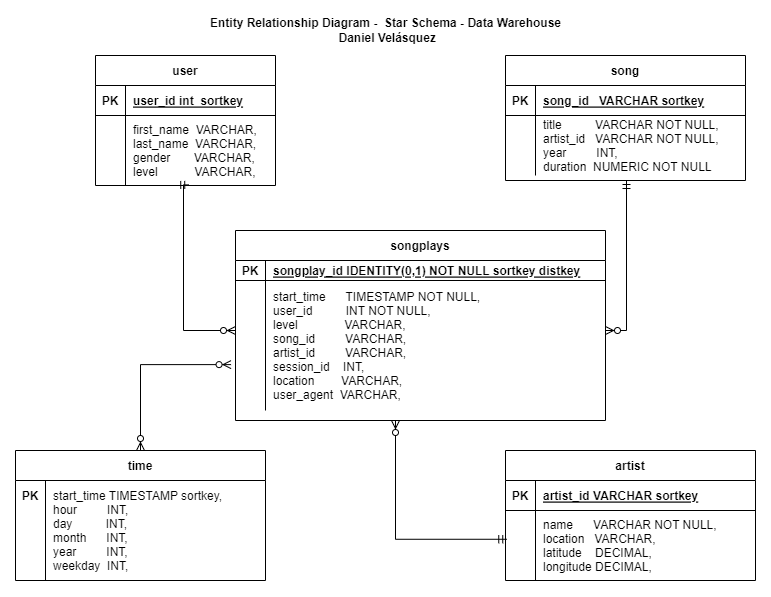

The diagram above was exported from draw.io. Its source (the exported page's mxGraphModel, read from the mxfile embedded in the PNG):
<mxGraphModel dx="1118" dy="714" grid="1" gridSize="10" guides="1" tooltips="1" connect="1" arrows="1" fold="1" page="1" pageScale="1" pageWidth="850" pageHeight="1100" math="0" shadow="0" extFonts="Permanent Marker^https://fonts.googleapis.com/css?family=Permanent+Marker">
  <root>
    <mxCell id="0" />
    <mxCell id="1" parent="0" />
    <mxCell id="C-vyLk0tnHw3VtMMgP7b-2" value="time" style="shape=table;startSize=30;container=1;collapsible=1;childLayout=tableLayout;fixedRows=1;rowLines=0;fontStyle=1;align=center;resizeLast=1;" parent="1" vertex="1">
      <mxGeometry x="10" y="440" width="250" height="130" as="geometry" />
    </mxCell>
    <mxCell id="C-vyLk0tnHw3VtMMgP7b-6" value="" style="shape=partialRectangle;collapsible=0;dropTarget=0;pointerEvents=0;fillColor=none;points=[[0,0.5],[1,0.5]];portConstraint=eastwest;top=0;left=0;right=0;bottom=0;" parent="C-vyLk0tnHw3VtMMgP7b-2" vertex="1">
      <mxGeometry y="30" width="250" height="100" as="geometry" />
    </mxCell>
    <mxCell id="C-vyLk0tnHw3VtMMgP7b-7" value="" style="shape=partialRectangle;overflow=hidden;connectable=0;fillColor=none;top=0;left=0;bottom=0;right=0;" parent="C-vyLk0tnHw3VtMMgP7b-6" vertex="1">
      <mxGeometry width="30" height="100" as="geometry">
        <mxRectangle width="30" height="100" as="alternateBounds" />
      </mxGeometry>
    </mxCell>
    <mxCell id="C-vyLk0tnHw3VtMMgP7b-8" value="start_time TIMESTAMP sortkey,&#10;hour         INT,&#10;day          INT,&#10;month      INT,&#10;year         INT,&#10;weekday  INT," style="shape=partialRectangle;overflow=hidden;connectable=0;fillColor=none;top=0;left=0;bottom=0;right=0;align=left;spacingLeft=6;" parent="C-vyLk0tnHw3VtMMgP7b-6" vertex="1">
      <mxGeometry x="30" width="220" height="100" as="geometry">
        <mxRectangle width="220" height="100" as="alternateBounds" />
      </mxGeometry>
    </mxCell>
    <mxCell id="C-vyLk0tnHw3VtMMgP7b-13" value="artist" style="shape=table;startSize=30;container=1;collapsible=1;childLayout=tableLayout;fixedRows=1;rowLines=0;fontStyle=1;align=center;resizeLast=1;" parent="1" vertex="1">
      <mxGeometry x="500" y="440" width="250" height="130" as="geometry" />
    </mxCell>
    <mxCell id="C-vyLk0tnHw3VtMMgP7b-14" value="" style="shape=partialRectangle;collapsible=0;dropTarget=0;pointerEvents=0;fillColor=none;points=[[0,0.5],[1,0.5]];portConstraint=eastwest;top=0;left=0;right=0;bottom=1;" parent="C-vyLk0tnHw3VtMMgP7b-13" vertex="1">
      <mxGeometry y="30" width="250" height="30" as="geometry" />
    </mxCell>
    <mxCell id="C-vyLk0tnHw3VtMMgP7b-15" value="PK" style="shape=partialRectangle;overflow=hidden;connectable=0;fillColor=none;top=0;left=0;bottom=0;right=0;fontStyle=1;" parent="C-vyLk0tnHw3VtMMgP7b-14" vertex="1">
      <mxGeometry width="30" height="30" as="geometry">
        <mxRectangle width="30" height="30" as="alternateBounds" />
      </mxGeometry>
    </mxCell>
    <mxCell id="C-vyLk0tnHw3VtMMgP7b-16" value="artist_id VARCHAR sortkey" style="shape=partialRectangle;overflow=hidden;connectable=0;fillColor=none;top=0;left=0;bottom=0;right=0;align=left;spacingLeft=6;fontStyle=5;" parent="C-vyLk0tnHw3VtMMgP7b-14" vertex="1">
      <mxGeometry x="30" width="220" height="30" as="geometry">
        <mxRectangle width="220" height="30" as="alternateBounds" />
      </mxGeometry>
    </mxCell>
    <mxCell id="C-vyLk0tnHw3VtMMgP7b-17" value="" style="shape=partialRectangle;collapsible=0;dropTarget=0;pointerEvents=0;fillColor=none;points=[[0,0.5],[1,0.5]];portConstraint=eastwest;top=0;left=0;right=0;bottom=0;" parent="C-vyLk0tnHw3VtMMgP7b-13" vertex="1">
      <mxGeometry y="60" width="250" height="70" as="geometry" />
    </mxCell>
    <mxCell id="C-vyLk0tnHw3VtMMgP7b-18" value="" style="shape=partialRectangle;overflow=hidden;connectable=0;fillColor=none;top=0;left=0;bottom=0;right=0;" parent="C-vyLk0tnHw3VtMMgP7b-17" vertex="1">
      <mxGeometry width="30" height="70" as="geometry">
        <mxRectangle width="30" height="70" as="alternateBounds" />
      </mxGeometry>
    </mxCell>
    <mxCell id="C-vyLk0tnHw3VtMMgP7b-19" value="name      VARCHAR NOT NULL,&#10;location   VARCHAR,&#10;latitude    DECIMAL,&#10;longitude DECIMAL," style="shape=partialRectangle;overflow=hidden;connectable=0;fillColor=none;top=0;left=0;bottom=0;right=0;align=left;spacingLeft=6;" parent="C-vyLk0tnHw3VtMMgP7b-17" vertex="1">
      <mxGeometry x="30" width="220" height="70" as="geometry">
        <mxRectangle width="220" height="70" as="alternateBounds" />
      </mxGeometry>
    </mxCell>
    <mxCell id="C-vyLk0tnHw3VtMMgP7b-23" value="songplays" style="shape=table;startSize=30;container=1;collapsible=1;childLayout=tableLayout;fixedRows=1;rowLines=0;fontStyle=1;align=center;resizeLast=1;" parent="1" vertex="1">
      <mxGeometry x="230" y="220" width="370" height="190" as="geometry" />
    </mxCell>
    <mxCell id="C-vyLk0tnHw3VtMMgP7b-24" value="" style="shape=partialRectangle;collapsible=0;dropTarget=0;pointerEvents=0;fillColor=none;points=[[0,0.5],[1,0.5]];portConstraint=eastwest;top=0;left=0;right=0;bottom=1;" parent="C-vyLk0tnHw3VtMMgP7b-23" vertex="1">
      <mxGeometry y="30" width="370" height="20" as="geometry" />
    </mxCell>
    <mxCell id="C-vyLk0tnHw3VtMMgP7b-25" value="PK" style="shape=partialRectangle;overflow=hidden;connectable=0;fillColor=none;top=0;left=0;bottom=0;right=0;fontStyle=1;" parent="C-vyLk0tnHw3VtMMgP7b-24" vertex="1">
      <mxGeometry width="30" height="20" as="geometry">
        <mxRectangle width="30" height="20" as="alternateBounds" />
      </mxGeometry>
    </mxCell>
    <mxCell id="C-vyLk0tnHw3VtMMgP7b-26" value="songplay_id IDENTITY(0,1) NOT NULL sortkey distkey" style="shape=partialRectangle;overflow=hidden;connectable=0;fillColor=none;top=0;left=0;bottom=0;right=0;align=left;spacingLeft=6;fontStyle=5;" parent="C-vyLk0tnHw3VtMMgP7b-24" vertex="1">
      <mxGeometry x="30" width="340" height="20" as="geometry">
        <mxRectangle width="340" height="20" as="alternateBounds" />
      </mxGeometry>
    </mxCell>
    <mxCell id="C-vyLk0tnHw3VtMMgP7b-27" value="" style="shape=partialRectangle;collapsible=0;dropTarget=0;pointerEvents=0;fillColor=none;points=[[0,0.5],[1,0.5]];portConstraint=eastwest;top=0;left=0;right=0;bottom=0;" parent="C-vyLk0tnHw3VtMMgP7b-23" vertex="1">
      <mxGeometry y="50" width="370" height="130" as="geometry" />
    </mxCell>
    <mxCell id="C-vyLk0tnHw3VtMMgP7b-28" value="" style="shape=partialRectangle;overflow=hidden;connectable=0;fillColor=none;top=0;left=0;bottom=0;right=0;" parent="C-vyLk0tnHw3VtMMgP7b-27" vertex="1">
      <mxGeometry width="30" height="130" as="geometry">
        <mxRectangle width="30" height="130" as="alternateBounds" />
      </mxGeometry>
    </mxCell>
    <mxCell id="C-vyLk0tnHw3VtMMgP7b-29" value="start_time      TIMESTAMP NOT NULL,&#10;user_id          INT NOT NULL,&#10;level              VARCHAR,&#10;song_id         VARCHAR,&#10;artist_id         VARCHAR,&#10;session_id    INT,&#10;location        VARCHAR,&#10;user_agent  VARCHAR," style="shape=partialRectangle;overflow=hidden;connectable=0;fillColor=none;top=0;left=0;bottom=0;right=0;align=left;spacingLeft=6;" parent="C-vyLk0tnHw3VtMMgP7b-27" vertex="1">
      <mxGeometry x="30" width="340" height="130" as="geometry">
        <mxRectangle width="340" height="130" as="alternateBounds" />
      </mxGeometry>
    </mxCell>
    <mxCell id="SLSQAfbnWmwKLvTeC5aj-6" value="user" style="shape=table;startSize=30;container=1;collapsible=1;childLayout=tableLayout;fixedRows=1;rowLines=0;fontStyle=1;align=center;resizeLast=1;" parent="1" vertex="1">
      <mxGeometry x="90" y="45" width="180" height="130" as="geometry" />
    </mxCell>
    <mxCell id="SLSQAfbnWmwKLvTeC5aj-7" value="" style="shape=partialRectangle;collapsible=0;dropTarget=0;pointerEvents=0;fillColor=none;points=[[0,0.5],[1,0.5]];portConstraint=eastwest;top=0;left=0;right=0;bottom=1;" parent="SLSQAfbnWmwKLvTeC5aj-6" vertex="1">
      <mxGeometry y="30" width="180" height="30" as="geometry" />
    </mxCell>
    <mxCell id="SLSQAfbnWmwKLvTeC5aj-8" value="PK" style="shape=partialRectangle;overflow=hidden;connectable=0;fillColor=none;top=0;left=0;bottom=0;right=0;fontStyle=1;" parent="SLSQAfbnWmwKLvTeC5aj-7" vertex="1">
      <mxGeometry width="30" height="30" as="geometry">
        <mxRectangle width="30" height="30" as="alternateBounds" />
      </mxGeometry>
    </mxCell>
    <mxCell id="SLSQAfbnWmwKLvTeC5aj-9" value="user_id int  sortkey" style="shape=partialRectangle;overflow=hidden;connectable=0;fillColor=none;top=0;left=0;bottom=0;right=0;align=left;spacingLeft=6;fontStyle=5;" parent="SLSQAfbnWmwKLvTeC5aj-7" vertex="1">
      <mxGeometry x="30" width="150" height="30" as="geometry">
        <mxRectangle width="150" height="30" as="alternateBounds" />
      </mxGeometry>
    </mxCell>
    <mxCell id="SLSQAfbnWmwKLvTeC5aj-10" value="" style="shape=partialRectangle;collapsible=0;dropTarget=0;pointerEvents=0;fillColor=none;points=[[0,0.5],[1,0.5]];portConstraint=eastwest;top=0;left=0;right=0;bottom=0;" parent="SLSQAfbnWmwKLvTeC5aj-6" vertex="1">
      <mxGeometry y="60" width="180" height="70" as="geometry" />
    </mxCell>
    <mxCell id="SLSQAfbnWmwKLvTeC5aj-11" value="" style="shape=partialRectangle;overflow=hidden;connectable=0;fillColor=none;top=0;left=0;bottom=0;right=0;" parent="SLSQAfbnWmwKLvTeC5aj-10" vertex="1">
      <mxGeometry width="30" height="70" as="geometry">
        <mxRectangle width="30" height="70" as="alternateBounds" />
      </mxGeometry>
    </mxCell>
    <mxCell id="SLSQAfbnWmwKLvTeC5aj-12" value="first_name  VARCHAR,&#10;last_name  VARCHAR,&#10;gender       VARCHAR,&#10;level           VARCHAR," style="shape=partialRectangle;overflow=hidden;connectable=0;fillColor=none;top=0;left=0;bottom=0;right=0;align=left;spacingLeft=6;" parent="SLSQAfbnWmwKLvTeC5aj-10" vertex="1">
      <mxGeometry x="30" width="150" height="70" as="geometry">
        <mxRectangle width="150" height="70" as="alternateBounds" />
      </mxGeometry>
    </mxCell>
    <mxCell id="SLSQAfbnWmwKLvTeC5aj-20" value="song" style="shape=table;startSize=30;container=1;collapsible=1;childLayout=tableLayout;fixedRows=1;rowLines=0;fontStyle=1;align=center;resizeLast=1;" parent="1" vertex="1">
      <mxGeometry x="500" y="45" width="240" height="125" as="geometry" />
    </mxCell>
    <mxCell id="SLSQAfbnWmwKLvTeC5aj-21" value="" style="shape=partialRectangle;collapsible=0;dropTarget=0;pointerEvents=0;fillColor=none;points=[[0,0.5],[1,0.5]];portConstraint=eastwest;top=0;left=0;right=0;bottom=1;" parent="SLSQAfbnWmwKLvTeC5aj-20" vertex="1">
      <mxGeometry y="30" width="240" height="30" as="geometry" />
    </mxCell>
    <mxCell id="SLSQAfbnWmwKLvTeC5aj-22" value="PK" style="shape=partialRectangle;overflow=hidden;connectable=0;fillColor=none;top=0;left=0;bottom=0;right=0;fontStyle=1;" parent="SLSQAfbnWmwKLvTeC5aj-21" vertex="1">
      <mxGeometry width="30" height="30" as="geometry">
        <mxRectangle width="30" height="30" as="alternateBounds" />
      </mxGeometry>
    </mxCell>
    <mxCell id="SLSQAfbnWmwKLvTeC5aj-23" value="song_id   VARCHAR sortkey" style="shape=partialRectangle;overflow=hidden;connectable=0;fillColor=none;top=0;left=0;bottom=0;right=0;align=left;spacingLeft=6;fontStyle=5;" parent="SLSQAfbnWmwKLvTeC5aj-21" vertex="1">
      <mxGeometry x="30" width="210" height="30" as="geometry">
        <mxRectangle width="210" height="30" as="alternateBounds" />
      </mxGeometry>
    </mxCell>
    <mxCell id="SLSQAfbnWmwKLvTeC5aj-24" value="" style="shape=partialRectangle;collapsible=0;dropTarget=0;pointerEvents=0;fillColor=none;points=[[0,0.5],[1,0.5]];portConstraint=eastwest;top=0;left=0;right=0;bottom=0;" parent="SLSQAfbnWmwKLvTeC5aj-20" vertex="1">
      <mxGeometry y="60" width="240" height="60" as="geometry" />
    </mxCell>
    <mxCell id="SLSQAfbnWmwKLvTeC5aj-25" value="" style="shape=partialRectangle;overflow=hidden;connectable=0;fillColor=none;top=0;left=0;bottom=0;right=0;" parent="SLSQAfbnWmwKLvTeC5aj-24" vertex="1">
      <mxGeometry width="30" height="60" as="geometry">
        <mxRectangle width="30" height="60" as="alternateBounds" />
      </mxGeometry>
    </mxCell>
    <mxCell id="SLSQAfbnWmwKLvTeC5aj-26" value="title          VARCHAR NOT NULL,&#10;artist_id   VARCHAR NOT NULL,&#10;year         INT,&#10;duration  NUMERIC NOT NULL" style="shape=partialRectangle;overflow=hidden;connectable=0;fillColor=none;top=0;left=0;bottom=0;right=0;align=left;spacingLeft=6;" parent="SLSQAfbnWmwKLvTeC5aj-24" vertex="1">
      <mxGeometry x="30" width="210" height="60" as="geometry">
        <mxRectangle width="210" height="60" as="alternateBounds" />
      </mxGeometry>
    </mxCell>
    <mxCell id="SLSQAfbnWmwKLvTeC5aj-29" value="" style="edgeStyle=orthogonalEdgeStyle;fontSize=12;html=1;endArrow=ERzeroToMany;startArrow=ERmandOne;rounded=0;fontFamily=Helvetica;fontColor=default;exitX=0.518;exitY=0.991;exitDx=0;exitDy=0;exitPerimeter=0;" parent="1" source="SLSQAfbnWmwKLvTeC5aj-10" edge="1">
      <mxGeometry width="100" height="100" relative="1" as="geometry">
        <mxPoint x="125" y="410" as="sourcePoint" />
        <mxPoint x="230" y="320" as="targetPoint" />
        <Array as="points">
          <mxPoint x="178" y="320" />
        </Array>
      </mxGeometry>
    </mxCell>
    <mxCell id="SLSQAfbnWmwKLvTeC5aj-30" value="" style="edgeStyle=orthogonalEdgeStyle;fontSize=12;html=1;endArrow=ERzeroToMany;startArrow=ERmandOne;rounded=0;fontFamily=Helvetica;fontColor=default;" parent="1" target="C-vyLk0tnHw3VtMMgP7b-27" edge="1">
      <mxGeometry width="100" height="100" relative="1" as="geometry">
        <mxPoint x="621" y="170" as="sourcePoint" />
        <mxPoint x="721.94" y="340" as="targetPoint" />
        <Array as="points">
          <mxPoint x="621" y="320" />
        </Array>
      </mxGeometry>
    </mxCell>
    <mxCell id="SLSQAfbnWmwKLvTeC5aj-33" value="" style="edgeStyle=elbowEdgeStyle;fontSize=12;html=1;endArrow=ERzeroToMany;startArrow=ERmandOne;rounded=0;fontFamily=Helvetica;fontColor=default;exitX=0.005;exitY=0.411;exitDx=0;exitDy=0;exitPerimeter=0;" parent="1" source="C-vyLk0tnHw3VtMMgP7b-17" edge="1">
      <mxGeometry width="100" height="100" relative="1" as="geometry">
        <mxPoint x="370" y="430" as="sourcePoint" />
        <mxPoint x="390" y="410" as="targetPoint" />
        <Array as="points">
          <mxPoint x="390" y="490" />
        </Array>
      </mxGeometry>
    </mxCell>
    <mxCell id="SLSQAfbnWmwKLvTeC5aj-34" value="" style="edgeStyle=elbowEdgeStyle;fontSize=12;html=1;endArrow=ERzeroToMany;endFill=1;startArrow=ERzeroToMany;rounded=0;fontFamily=Helvetica;fontColor=default;entryX=-0.012;entryY=0.647;entryDx=0;entryDy=0;entryPerimeter=0;exitX=0.5;exitY=0;exitDx=0;exitDy=0;" parent="1" source="C-vyLk0tnHw3VtMMgP7b-2" target="C-vyLk0tnHw3VtMMgP7b-27" edge="1">
      <mxGeometry width="100" height="100" relative="1" as="geometry">
        <mxPoint x="80" y="450" as="sourcePoint" />
        <mxPoint x="180" y="350" as="targetPoint" />
        <Array as="points">
          <mxPoint x="135" y="400" />
        </Array>
      </mxGeometry>
    </mxCell>
    <mxCell id="SLSQAfbnWmwKLvTeC5aj-35" value="Entity Relationship Diagram -&amp;nbsp; Star Schema - Data Warehouse&lt;br&gt;&amp;nbsp;Daniel Velásquez" style="text;html=1;align=center;verticalAlign=middle;resizable=0;points=[];autosize=1;strokeColor=none;fillColor=none;fontSize=12;fontFamily=Helvetica;fontColor=default;fontStyle=1" parent="1" vertex="1">
      <mxGeometry x="195" y="5" width="370" height="30" as="geometry" />
    </mxCell>
    <mxCell id="fWLPSTJCZIKvBPUAxDP6-1" value="PK" style="shape=partialRectangle;overflow=hidden;connectable=0;fillColor=none;top=0;left=0;bottom=0;right=0;fontStyle=1;" vertex="1" parent="1">
      <mxGeometry x="10" y="470" width="30" height="30" as="geometry">
        <mxRectangle width="30" height="30" as="alternateBounds" />
      </mxGeometry>
    </mxCell>
  </root>
</mxGraphModel>